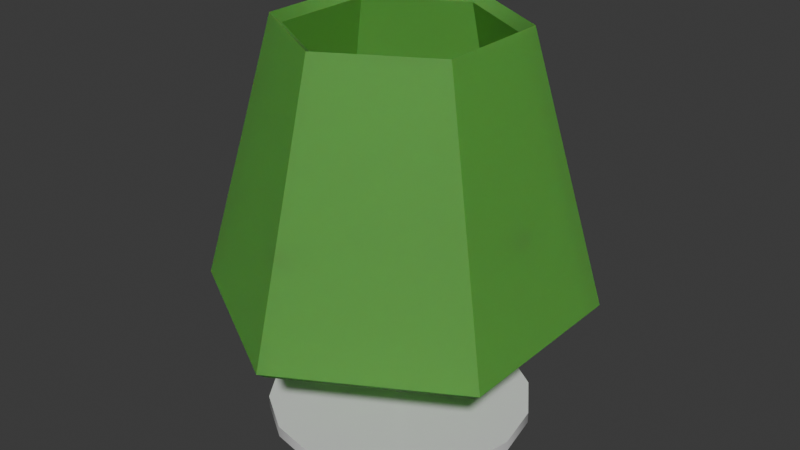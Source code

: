 # Source: present_lamp.blend  (saved by Blender 4.0.36; exported with 4.5.12 LTS)
import bpy
from mathutils import Matrix  # noqa: F401  (used for matrix-valued properties, if any)

bpy.ops.wm.read_factory_settings(use_empty=True)
scene = bpy.context.scene
scene.name = 'Scene'

# ---- collections
col_collection = bpy.data.collections.new('Collection'); scene.collection.children.link(col_collection)

# ---- materials (node trees are filled in below, after node groups)
mat_curtain = bpy.data.materials.new('curtain')
mat_inner_construction_thingies = bpy.data.materials.new('inner construction thingies')
mat_metalic_part = bpy.data.materials.new('metalic part')
mat_metalic_part.alpha_threshold = 0.0
mat_metalic_part.roughness = 0.5
mat_metalic_part.line_color = (0.0, 0.0, 0.0, 1.0)

# ---- material node trees
mat_curtain.use_nodes = True; mat_curtain.node_tree.nodes.clear()
_N = mat_curtain.node_tree.nodes; _L = mat_curtain.node_tree.links
n0 = _N.new('ShaderNodeBsdfPrincipled'); n0.name = 'Principled BSDF'; n0.location = (34, 313)
n0.inputs[0].default_value = (0.2109, 0.6525, 0.1094, 1.0)
n0.inputs[8].default_value = 0.4818
n0.inputs[18].default_value = 0.5909
n1 = _N.new('ShaderNodeOutputMaterial'); n1.name = 'Material Output'; n1.location = (383, 300)
n2 = _N.new('ShaderNodeTexNoise'); n2.name = 'Noise Texture'; n2.location = (-506, 274)
n2.inputs[2].default_value = 162.0
n3 = _N.new('ShaderNodeValToRGB'); n3.name = 'Color Ramp'; n3.location = (-284, 230)
while len(n3.color_ramp.elements) > 1: n3.color_ramp.elements.remove(n3.color_ramp.elements[-1])
n3.color_ramp.elements[0].position = 0.2409; n3.color_ramp.elements[0].color = (0.5545, 0.7129, 0.7474, 1.0)
_e = n3.color_ramp.elements.new(0.7727); _e.color = (0.7753, 0.7753, 0.7753, 1.0)
_L.new(n0.outputs[0], n1.inputs[0])
_L.new(n3.outputs[0], n0.inputs[2])
_L.new(n2.outputs[1], n3.inputs[0])
n1.is_active_output = True
mat_inner_construction_thingies.use_nodes = True; mat_inner_construction_thingies.node_tree.nodes.clear()
_N = mat_inner_construction_thingies.node_tree.nodes; _L = mat_inner_construction_thingies.node_tree.links
n0 = _N.new('ShaderNodeBsdfPrincipled'); n0.name = 'Principled BSDF'; n0.location = (10, 300)
n0.inputs[0].default_value = (0.2037, 0.2037, 0.2037, 1.0)
n1 = _N.new('ShaderNodeOutputMaterial'); n1.name = 'Material Output'; n1.location = (300, 300)
_L.new(n0.outputs[0], n1.inputs[0])
n1.is_active_output = True
mat_metalic_part.use_nodes = True; mat_metalic_part.node_tree.nodes.clear()
_N = mat_metalic_part.node_tree.nodes; _L = mat_metalic_part.node_tree.links
n0 = _N.new('ShaderNodeOutputMaterial'); n0.name = 'Material Output'; n0.location = (300, 300)
n1 = _N.new('ShaderNodeBsdfPrincipled'); n1.name = 'Principled BSDF'; n1.location = (10, 300)
n1.inputs[1].default_value = 0.06299
n1.inputs[2].default_value = 0.1614
n1.inputs[3].default_value = 1.45
_L.new(n1.outputs[0], n0.inputs[0])
n0.is_active_output = True

# ---- world
world_world = bpy.data.worlds.new('World'); scene.world = world_world
world_world.use_nodes = True; world_world.node_tree.nodes.clear()
_N = world_world.node_tree.nodes; _L = world_world.node_tree.links
n0 = _N.new('ShaderNodeOutputWorld'); n0.name = 'World Output'; n0.location = (300, 300)
n1 = _N.new('ShaderNodeBackground'); n1.name = 'Background'; n1.location = (10, 300)
n1.inputs[0].default_value = (0.05088, 0.05088, 0.05088, 1.0)
_L.new(n1.outputs[0], n0.inputs[0])
n0.is_active_output = True
world_world.color = (0.05088, 0.05088, 0.05088)
world_world.use_sun_shadow = False
world_world.sun_shadow_jitter_overblur = 0.0

# ---- meshes
me_cube_001 = bpy.data.meshes.new('Cube.001')
me_cube_001.from_pydata([(-1.249, -0.721, -0.6466), (-0.7592, -0.4383, 0.5603), (-1.249, 0.721, -0.6466), (-0.7592, 0.4383, 0.5603), (1.249, -0.721, -0.6466), (0.7592, -0.4383, 0.5603), (1.249, 0.721, -0.6466), (0.7592, 0.4383, 0.5603), (0.0, 1.442, -0.6466), (3.832e-08, 0.8767, 0.5603), (0.0, -1.442, -0.6466), (-3.832e-08, -0.8767, 0.5603), (-1.178, -0.6802, -0.6848), (-0.6886, -0.3976, 0.5222), (-1.178, 0.6802, -0.6848), (-0.6886, 0.3976, 0.5222), (1.178, -0.6802, -0.6848), (0.6886, -0.3976, 0.5222), (1.178, 0.6802, -0.6848), (0.6886, 0.3976, 0.5222), (4.461e-09, 1.36, -0.6848), (3.832e-08, 0.7952, 0.5222), (-2.23e-09, -1.36, -0.6848), (-4.002e-08, -0.7952, 0.5222)], [], [(0, 1, 3, 2), (8, 9, 7, 6), (6, 7, 5, 4), (10, 11, 1, 0), (4, 5, 11, 10), (2, 3, 9, 8), (12, 14, 15, 13), (20, 18, 19, 21), (18, 16, 17, 19), (22, 12, 13, 23), (16, 22, 23, 17), (14, 20, 21, 15), (0, 2, 14, 12), (3, 1, 13, 15), (2, 8, 20, 14), (7, 9, 21, 19), (6, 4, 16, 18), (5, 7, 19, 17), (4, 10, 22, 16), (1, 11, 23, 13), (8, 6, 18, 20), (9, 3, 15, 21), (10, 0, 12, 22), (11, 5, 17, 23)])
me_cube_001.polygons.foreach_set('use_smooth', [True] * 24)
_k = set([(0, 1), (0, 2), (0, 10), (1, 3), (1, 11), (2, 3), (2, 8), (3, 9), (4, 5), (4, 6), (4, 10), (5, 7), (5, 11), (6, 7), (6, 8), (7, 9), (8, 9), (10, 11), (12, 13), (12, 14), (12, 22), (13, 15), (13, 23), (14, 15), (14, 20), (15, 21), (16, 17), (16, 18), (16, 22), (17, 19), (17, 23), (18, 19), (18, 20), (19, 21), (20, 21), (22, 23)])
me_cube_001.attributes.new('sharp_edge', 'BOOLEAN', 'EDGE').data.foreach_set('value', [ (min(e.vertices), max(e.vertices)) in _k for e in me_cube_001.edges])
_uv = me_cube_001.uv_layers.new(name='UVMap')
_uv.uv.foreach_set('vector', [0.375, 0.0, 0.625, 0.0, 0.625, 0.25, 0.375, 0.25, 0.375, 0.375, 0.625, 0.375, 0.625, 0.5, 0.375, 0.5, 0.375, 0.5, 0.625, 0.5, 0.625, 0.75, 0.375, 0.75, 0.375, 0.875, 0.625, 0.875, 0.625, 1.0, 0.375, 1.0, 0.375, 0.75, 0.625, 0.75, 0.625, 0.875, 0.375, 0.875, 0.375, 0.25, 0.625, 0.25, 0.625, 0.375, 0.375, 0.375, 0.375, 0.0, 0.375, 0.25, 0.625, 0.25, 0.625, 0.0, 0.375, 0.375, 0.375, 0.5, 0.625, 0.5, 0.625, 0.375, 0.375, 0.5, 0.375, 0.75, 0.625, 0.75, 0.625, 0.5, 0.375, 0.875, 0.375, 1.0, 0.625, 1.0, 0.625, 0.875, 0.375, 0.75, 0.375, 0.875, 0.625, 0.875, 0.625, 0.75, 0.375, 0.25, 0.375, 0.375, 0.625, 0.375, 0.625, 0.25, 0.375, 0.0, 0.375, 0.25, 0.375, 0.25, 0.375, 0.0, 0.625, 0.25, 0.625, 0.0, 0.625, 0.0, 0.625, 0.25, 0.375, 0.25, 0.375, 0.375, 0.375, 0.375, 0.375, 0.25, 0.625, 0.5, 0.625, 0.375, 0.625, 0.375, 0.625, 0.5, 0.375, 0.5, 0.375, 0.75, 0.375, 0.75, 0.375, 0.5, 0.625, 0.75, 0.625, 0.5, 0.625, 0.5, 0.625, 0.75, 0.375, 0.75, 0.375, 0.875, 0.375, 0.875, 0.375, 0.75, 0.625, 1.0, 0.625, 0.875, 0.625, 0.875, 0.625, 1.0, 0.375, 0.375, 0.375, 0.5, 0.375, 0.5, 0.375, 0.375, 0.625, 0.375, 0.625, 0.25, 0.625, 0.25, 0.625, 0.375, 0.375, 0.875, 0.375, 1.0, 0.375, 1.0, 0.375, 0.875, 0.625, 0.875, 0.625, 0.75, 0.625, 0.75, 0.625, 0.875])
me_cube_001.materials.append(mat_curtain)
me_cube_001.use_mirror_x = True
me_cube_001.update()
me_cube_003 = bpy.data.meshes.new('Cube.003')
me_cube_003.from_pydata([(-0.9193, -0.9193, -1.0), (-0.9193, -0.9193, 1.0), (-0.9193, 0.9193, -1.0), (-0.9193, 0.9193, 1.0), (0.9193, -0.9193, -1.0), (0.9193, -0.9193, 1.0), (0.9193, 0.9193, -1.0), (0.9193, 0.9193, 1.0), (-0.05107, 16.55, -0.5755), (-0.05107, 16.55, 1.425), (0.05107, 16.55, -0.5755), (0.05107, 16.55, 1.425), (-0.05107, -16.55, -0.5755), (-0.05107, -16.55, 1.425), (0.05107, -16.55, -0.5755), (0.05107, -16.55, 1.425)], [], [(0, 1, 3, 2), (2, 3, 7, 6), (6, 7, 5, 4), (4, 5, 1, 0), (2, 6, 4, 0), (7, 3, 1, 5), (8, 9, 11, 10), (10, 11, 15, 14), (14, 15, 13, 12), (12, 13, 9, 8), (10, 14, 12, 8), (15, 11, 9, 13)])
_uv = me_cube_003.uv_layers.new(name='UVMap')
_uv.uv.foreach_set('vector', [0.375, 0.0, 0.625, 0.0, 0.625, 0.25, 0.375, 0.25, 0.375, 0.25, 0.625, 0.25, 0.625, 0.5, 0.375, 0.5, 0.375, 0.5, 0.625, 0.5, 0.625, 0.75, 0.375, 0.75, 0.375, 0.75, 0.625, 0.75, 0.625, 1.0, 0.375, 1.0, 0.125, 0.5, 0.375, 0.5, 0.375, 0.75, 0.125, 0.75, 0.625, 0.5, 0.875, 0.5, 0.875, 0.75, 0.625, 0.75, 0.375, 0.0, 0.625, 0.0, 0.625, 0.25, 0.375, 0.25, 0.375, 0.25, 0.625, 0.25, 0.625, 0.5, 0.375, 0.5, 0.375, 0.5, 0.625, 0.5, 0.625, 0.75, 0.375, 0.75, 0.375, 0.75, 0.625, 0.75, 0.625, 1.0, 0.375, 1.0, 0.125, 0.5, 0.375, 0.5, 0.375, 0.75, 0.125, 0.75, 0.625, 0.5, 0.875, 0.5, 0.875, 0.75, 0.625, 0.75])
me_cube_003.materials.append(mat_inner_construction_thingies)
me_cube_003.update()
me_cube_005 = bpy.data.meshes.new('Cube.005')
me_cube_005.from_pydata([(0.0, 11.61, -6.385), (-4.444, 10.73, -6.385), (4.444, 10.73, -6.385), (0.0, 11.61, -7.387), (-4.444, 10.73, -7.387), (4.444, 10.73, -7.387), (8.211, 8.211, -7.387), (-0.1995, 8.41, -7.387), (4.444, 4.444, -7.387), (-4.713, 4.713, -7.387), (-8.211, 8.211, -7.387), (1.73e-07, 1.73e-07, -7.387), (-8.41, 0.1995, -7.387), (-10.73, 4.444, -7.387), (-4.444, -4.444, -7.387), (-10.73, -4.444, -7.387), (-11.61, 0.0, -7.387), (-8.211, -8.211, -7.387), (-10.73, -4.444, -6.385), (-11.61, 0.0, -6.385), (-8.211, -8.211, -6.385), (-8.41, 0.1995, -6.385), (-10.73, 4.444, -6.385), (-4.713, 4.713, -6.385), (-4.444, -4.444, -6.385), (1.73e-07, 1.73e-07, -6.385), (0.1995, -8.41, -6.385), (4.713, -4.713, -6.385), (4.444, -10.73, -6.385), (-4.444, -10.73, -6.385), (0.0, -11.61, -6.385), (-4.444, -10.73, -7.387), (0.0, -11.61, -7.387), (0.1995, -8.41, -7.387), (4.713, -4.713, -7.387), (4.444, -10.73, -7.387), (8.211, -8.211, -7.387), (10.73, -4.444, -7.387), (8.211, -8.211, -6.385), (10.73, -4.444, -6.385), (11.61, 0.0, -6.385), (8.41, -0.1995, -6.385), (4.444, 4.444, -6.385), (10.73, 4.444, -6.385), (8.211, 8.211, -6.385), (10.73, 4.444, -7.387), (11.61, 0.0, -7.387), (8.41, -0.1995, -7.387), (-0.1995, 8.41, -6.385), (-8.211, 8.211, -6.385), (0.2825, 0.2825, 13.33), (0.2825, 0.2825, -6.753), (0.2825, -0.2825, 13.33), (0.2825, -0.2825, -6.753), (-0.2825, 0.2825, 13.33), (-0.2825, 0.2825, -6.753), (-0.2825, -0.2825, 13.33), (-0.2825, -0.2825, -6.753), (0.3767, 0.3767, -3.406), (-0.3767, -0.3767, -3.406), (0.3767, -0.3767, -3.406), (-0.3767, 0.3767, -3.406), (-0.3767, -0.3767, 9.986), (0.3767, 0.3767, 9.986), (0.3767, -0.3767, 9.986), (-0.3767, 0.3767, 9.986), (-0.3444, -9.313e-10, -6.753), (-2.794e-09, 0.3444, -6.753), (0.3605, 0.3605, -6.335), (-0.3605, -0.3605, 12.91), (0.3605, -0.3605, -6.335), (-0.3605, 0.3605, -6.335), (-2.794e-09, -0.3444, 13.33), (0.3444, -1.397e-09, 13.33), (3.26e-09, -0.3444, -6.753), (-0.3444, -1.397e-09, 13.33), (9.313e-10, 0.3444, 13.33), (0.3444, 4.657e-10, -6.753), (0.3767, 0.3767, 3.29), (-0.3605, -0.3605, -6.335), (0.3767, -0.3767, 3.29), (-0.3767, 0.3767, 3.29), (-1.863e-09, 0.5179, -3.406), (0.5179, 1.863e-09, -3.406), (-0.5179, -1.863e-09, -3.406), (5.122e-09, -0.5179, -3.406), (-0.3767, -0.3767, 3.29), (0.3605, 0.3605, 12.91), (0.3605, -0.3605, 12.91), (-0.3605, 0.3605, 12.91), (-1.863e-09, 0.5179, 9.986), (0.5179, 1.863e-09, 9.986), (-0.5179, -1.863e-09, 9.986), (4.191e-09, -0.5179, 9.986), (-9.313e-09, 1.583e-08, 13.33), (2.328e-09, -0.4961, 12.91), (-0.4961, 4.657e-09, 12.91), (9.313e-09, 1.723e-08, -6.753), (0.4961, 2.328e-09, 12.91), (5.122e-09, 0.4961, 12.91), (5.588e-09, 0.4961, -6.335), (0.4961, -5.588e-09, -6.335), (-0.4961, 1.863e-09, -6.335), (5.122e-09, -0.4961, -6.335), (2.154e-09, 0.5179, 3.29), (0.5179, -2.154e-09, 3.29), (-0.5179, -1.863e-09, 3.29), (1.397e-09, -0.5179, 3.29)], [], [(0, 1, 4, 3), (1, 0, 2, 48), (2, 0, 3, 5), (4, 7, 5, 3), (44, 2, 5, 6), (7, 8, 6, 5), (10, 9, 7, 4), (9, 11, 8, 7), (13, 12, 9, 10), (12, 14, 11, 9), (16, 15, 12, 13), (15, 17, 14, 12), (19, 18, 15, 16), (18, 20, 17, 15), (19, 22, 21, 18), (18, 21, 24, 20), (22, 49, 23, 21), (21, 23, 25, 24), (24, 25, 27, 26), (20, 24, 26, 29), (26, 27, 38, 28), (29, 26, 28, 30), (20, 29, 31, 17), (29, 30, 32, 31), (17, 31, 33, 14), (31, 32, 35, 33), (14, 33, 34, 11), (33, 35, 36, 34), (30, 28, 35, 32), (28, 38, 36, 35), (38, 39, 37, 36), (34, 36, 37, 47), (27, 41, 39, 38), (39, 40, 46, 37), (41, 43, 40, 39), (25, 42, 41, 27), (42, 44, 43, 41), (40, 43, 45, 46), (43, 44, 6, 45), (47, 37, 46, 45), (8, 47, 45, 6), (11, 34, 47, 8), (48, 2, 44, 42), (23, 48, 42, 25), (49, 1, 48, 23), (1, 49, 10, 4), (49, 22, 13, 10), (22, 19, 16, 13), (50, 76, 94, 73), (76, 54, 75, 94), (94, 75, 56, 72), (73, 94, 72, 52), (64, 88, 95, 93), (88, 52, 72, 95), (95, 72, 56, 69), (93, 95, 69, 62), (62, 69, 96, 92), (69, 56, 75, 96), (96, 75, 54, 89), (92, 96, 89, 65), (55, 67, 97, 66), (67, 51, 77, 97), (97, 77, 53, 74), (66, 97, 74, 57), (63, 87, 98, 91), (87, 50, 73, 98), (98, 73, 52, 88), (91, 98, 88, 64), (65, 89, 99, 90), (89, 54, 76, 99), (99, 76, 50, 87), (90, 99, 87, 63), (55, 71, 100, 67), (71, 61, 82, 100), (100, 82, 58, 68), (67, 100, 68, 51), (51, 68, 101, 77), (68, 58, 83, 101), (101, 83, 60, 70), (77, 101, 70, 53), (57, 79, 102, 66), (79, 59, 84, 102), (102, 84, 61, 71), (66, 102, 71, 55), (53, 70, 103, 74), (70, 60, 85, 103), (103, 85, 59, 79), (74, 103, 79, 57), (61, 81, 104, 82), (81, 65, 90, 104), (104, 90, 63, 78), (82, 104, 78, 58), (58, 78, 105, 83), (78, 63, 91, 105), (105, 91, 64, 80), (83, 105, 80, 60), (59, 86, 106, 84), (86, 62, 92, 106), (106, 92, 65, 81), (84, 106, 81, 61), (60, 80, 107, 85), (80, 64, 93, 107), (107, 93, 62, 86), (85, 107, 86, 59)])
me_cube_005.polygons.foreach_set('use_smooth', [True] * 104)
_k = set([(0, 1), (0, 2), (1, 49), (2, 44), (3, 4), (3, 5), (4, 10), (5, 6), (6, 45), (10, 13), (13, 16), (15, 16), (15, 17), (17, 31), (18, 19), (18, 20), (19, 22), (20, 29), (22, 49), (28, 30), (28, 38), (29, 30), (31, 32), (32, 35), (35, 36), (36, 37), (37, 46), (38, 39), (39, 40), (40, 43), (43, 44), (45, 46), (51, 67), (51, 68), (51, 77), (52, 72), (52, 88), (53, 70), (53, 74), (53, 77), (54, 75), (54, 89), (55, 66), (55, 67), (55, 71), (56, 69), (56, 72), (56, 75), (57, 66), (57, 74), (57, 79), (58, 68), (58, 78), (58, 82), (58, 83), (59, 79), (59, 84), (59, 85), (59, 86), (60, 70), (60, 80), (60, 83), (60, 85), (61, 71), (61, 81), (61, 82), (61, 84), (62, 69), (62, 86), (62, 92), (62, 93), (63, 78), (63, 90), (63, 91), (64, 80), (64, 88), (64, 91), (64, 93), (65, 81), (65, 89), (65, 90), (65, 92)])
me_cube_005.attributes.new('sharp_edge', 'BOOLEAN', 'EDGE').data.foreach_set('value', [ (min(e.vertices), max(e.vertices)) in _k for e in me_cube_005.edges])
_uv = me_cube_005.uv_layers.new(name='UVMap')
_uv.uv.foreach_set('vector', [0.0, 0.0, 0.0, 0.0, 0.0, 0.0, 0.0, 0.0, 0.0, 0.0, 0.0, 0.0, 0.0, 0.0, 0.0, 0.0, 0.0, 0.0, 0.0, 0.0, 0.0, 0.0, 0.0, 0.0, 0.0, 0.0, 0.0, 0.0, 0.0, 0.0, 0.0, 0.0, 0.0, 0.0, 0.0, 0.0, 0.0, 0.0, 0.0, 0.0, 0.0, 0.0, 0.0, 0.0, 0.0, 0.0, 0.0, 0.0, 0.0, 0.0, 0.0, 0.0, 0.0, 0.0, 0.0, 0.0, 0.0, 0.0, 0.0, 0.0, 0.0, 0.0, 0.0, 0.0, 0.0, 0.0, 0.0, 0.0, 0.0, 0.0, 0.0, 0.0, 0.0, 0.0, 0.0, 0.0, 0.0, 0.0, 0.0, 0.0, 0.0, 0.0, 0.0, 0.0, 0.0, 0.0, 0.0, 0.0, 0.0, 0.0, 0.0, 0.0, 0.0, 0.0, 0.0, 0.0, 0.0, 0.0, 0.0, 0.0, 0.0, 0.0, 0.0, 0.0, 0.0, 0.0, 0.0, 0.0, 0.0, 0.0, 0.0, 0.0, 0.0, 0.0, 0.0, 0.0, 0.0, 0.0, 0.0, 0.0, 0.0, 0.0, 0.0, 0.0, 0.0, 0.0, 0.0, 0.0, 0.0, 0.0, 0.0, 0.0, 0.0, 0.0, 0.0, 0.0, 0.0, 0.0, 0.0, 0.0, 0.0, 0.0, 0.0, 0.0, 0.0, 0.0, 0.0, 0.0, 0.0, 0.0, 0.0, 0.0, 0.0, 0.0, 0.0, 0.0, 0.0, 0.0, 0.0, 0.0, 0.0, 0.0, 0.0, 0.0, 0.0, 0.0, 0.0, 0.0, 0.0, 0.0, 0.0, 0.0, 0.0, 0.0, 0.0, 0.0, 0.0, 0.0, 0.0, 0.0, 0.0, 0.0, 0.0, 0.0, 0.0, 0.0, 0.0, 0.0, 0.0, 0.0, 0.0, 0.0, 0.0, 0.0, 0.0, 0.0, 0.0, 0.0, 0.0, 0.0, 0.0, 0.0, 0.0, 0.0, 0.0, 0.0, 0.0, 0.0, 0.0, 0.0, 0.0, 0.0, 0.0, 0.0, 0.0, 0.0, 0.0, 0.0, 0.0, 0.0, 0.0, 0.0, 0.0, 0.0, 0.0, 0.0, 0.0, 0.0, 0.0, 0.0, 0.0, 0.0, 0.0, 0.0, 0.0, 0.0, 0.0, 0.0, 0.0, 0.0, 0.0, 0.0, 0.0, 0.0, 0.0, 0.0, 0.0, 0.0, 0.0, 0.0, 0.0, 0.0, 0.0, 0.0, 0.0, 0.0, 0.0, 0.0, 0.0, 0.0, 0.0, 0.0, 0.0, 0.0, 0.0, 0.0, 0.0, 0.0, 0.0, 0.0, 0.0, 0.0, 0.0, 0.0, 0.0, 0.0, 0.0, 0.0, 0.0, 0.0, 0.0, 0.0, 0.0, 0.0, 0.0, 0.0, 0.0, 0.0, 0.0, 0.0, 0.0, 0.0, 0.0, 0.0, 0.0, 0.0, 0.0, 0.0, 0.0, 0.0, 0.0, 0.0, 0.0, 0.0, 0.0, 0.0, 0.0, 0.0, 0.0, 0.0, 0.0, 0.0, 0.0, 0.0, 0.0, 0.0, 0.0, 0.0, 0.0, 0.0, 0.0, 0.0, 0.0, 0.0, 0.0, 0.0, 0.0, 0.0, 0.0, 0.0, 0.0, 0.0, 0.0, 0.0, 0.0, 0.0, 0.0, 0.0, 0.0, 0.0, 0.0, 0.0, 0.0, 0.0, 0.0, 0.0, 0.0, 0.0, 0.0, 0.0, 0.0, 0.0, 0.0, 0.0, 0.0, 0.0, 0.0, 0.0, 0.0, 0.0, 0.0, 0.0, 0.0, 0.0, 0.0, 0.0, 0.0, 0.0, 0.0, 0.0, 0.0, 0.0, 0.0, 0.0, 0.0, 0.0, 0.0, 0.0, 0.0, 0.0, 0.0, 0.0, 0.0, 0.0, 0.625, 0.5, 0.75, 0.5, 0.7535, 0.625, 0.6597, 0.625, 0.75, 0.5, 0.875, 0.5, 0.875, 0.625, 0.7535, 0.625, 0.7535, 0.625, 0.875, 0.625, 0.875, 0.75, 0.75, 0.75, 0.6597, 0.625, 0.7535, 0.625, 0.75, 0.75, 0.625, 0.75, 0.5833, 0.75, 0.6207, 0.75, 0.6207, 0.875, 0.5868, 0.875, 0.6207, 0.75, 0.625, 0.75, 0.625, 0.875, 0.6207, 0.875, 0.6207, 0.875, 0.625, 0.875, 0.625, 1.0, 0.625, 1.0, 0.5868, 0.875, 0.6207, 0.875, 0.625, 1.0, 0.625, 1.0, 0.625, 7.451e-09, 0.625, 3.725e-09, 0.6207, 0.125, 0.5868, 0.125, 0.625, 3.725e-09, 0.625, 0.0, 0.625, 0.125, 0.6207, 0.125, 0.6207, 0.125, 0.625, 0.125, 0.625, 0.25, 0.6198, 0.25, 0.5868, 0.125, 0.6207, 0.125, 0.6198, 0.25, 0.5833, 0.25, 0.125, 0.5, 0.25, 0.5, 0.2465, 0.625, 0.125, 0.625, 0.25, 0.5, 0.375, 0.5, 0.3403, 0.625, 0.2465, 0.625, 0.2465, 0.625, 0.3403, 0.625, 0.375, 0.75, 0.25, 0.75, 0.125, 0.625, 0.2465, 0.625, 0.25, 0.75, 0.125, 0.75, 0.5833, 0.5, 0.6207, 0.5, 0.6233, 0.625, 0.5833, 0.625, 0.6207, 0.5, 0.625, 0.5, 0.6597, 0.625, 0.6233, 0.625, 0.6233, 0.625, 0.6597, 0.625, 0.625, 0.75, 0.6207, 0.75, 0.5833, 0.625, 0.6233, 0.625, 0.6207, 0.75, 0.5833, 0.75, 0.5833, 0.25, 0.6198, 0.25, 0.6198, 0.375, 0.5833, 0.375, 0.6198, 0.25, 0.625, 0.25, 0.625, 0.375, 0.6198, 0.375, 0.6198, 0.375, 0.625, 0.375, 0.625, 0.5, 0.6207, 0.5, 0.5833, 0.375, 0.6198, 0.375, 0.6207, 0.5, 0.5833, 0.5, 0.375, 0.25, 0.3802, 0.25, 0.3802, 0.375, 0.375, 0.375, 0.3802, 0.25, 0.4167, 0.25, 0.4167, 0.375, 0.3802, 0.375, 0.3802, 0.375, 0.4167, 0.375, 0.4167, 0.5, 0.3793, 0.5, 0.375, 0.375, 0.3802, 0.375, 0.3793, 0.5, 0.375, 0.5, 0.375, 0.5, 0.3793, 0.5, 0.3767, 0.625, 0.3403, 0.625, 0.3793, 0.5, 0.4167, 0.5, 0.4167, 0.625, 0.3767, 0.625, 0.3767, 0.625, 0.4167, 0.625, 0.4167, 0.75, 0.3793, 0.75, 0.3403, 0.625, 0.3767, 0.625, 0.3793, 0.75, 0.375, 0.75, 0.375, 0.0, 0.375, 0.0, 0.3793, 0.125, 0.375, 0.125, 0.375, 0.0, 0.375, 0.0, 0.4132, 0.125, 0.3793, 0.125, 0.3793, 0.125, 0.4132, 0.125, 0.4167, 0.25, 0.3802, 0.25, 0.375, 0.125, 0.3793, 0.125, 0.3802, 0.25, 0.375, 0.25, 0.375, 0.75, 0.3793, 0.75, 0.3793, 0.875, 0.375, 0.875, 0.3793, 0.75, 0.4167, 0.75, 0.4132, 0.875, 0.3793, 0.875, 0.3793, 0.875, 0.4132, 0.875, 0.375, 1.0, 0.375, 1.0, 0.375, 0.875, 0.3793, 0.875, 0.375, 1.0, 0.375, 1.0, 0.4167, 0.25, 0.5, 0.25, 0.5, 0.375, 0.4167, 0.375, 0.5, 0.25, 0.5833, 0.25, 0.5833, 0.375, 0.5, 0.375, 0.5, 0.375, 0.5833, 0.375, 0.5833, 0.5, 0.5, 0.5, 0.4167, 0.375, 0.5, 0.375, 0.5, 0.5, 0.4167, 0.5, 0.4167, 0.5, 0.5, 0.5, 0.5, 0.625, 0.4167, 0.625, 0.5, 0.5, 0.5833, 0.5, 0.5833, 0.625, 0.5, 0.625, 0.5, 0.625, 0.5833, 0.625, 0.5833, 0.75, 0.5, 0.75, 0.4167, 0.625, 0.5, 0.625, 0.5, 0.75, 0.4167, 0.75, 0.375, 0.0, 0.5, 3.725e-09, 0.5, 0.125, 0.4132, 0.125, 0.5, 3.725e-09, 0.625, 7.451e-09, 0.5868, 0.125, 0.5, 0.125, 0.5, 0.125, 0.5868, 0.125, 0.5833, 0.25, 0.5, 0.25, 0.4132, 0.125, 0.5, 0.125, 0.5, 0.25, 0.4167, 0.25, 0.4167, 0.75, 0.5, 0.75, 0.5, 0.875, 0.4132, 0.875, 0.5, 0.75, 0.5833, 0.75, 0.5868, 0.875, 0.5, 0.875, 0.5, 0.875, 0.5868, 0.875, 0.625, 1.0, 0.5, 1.0, 0.4132, 0.875, 0.5, 0.875, 0.5, 1.0, 0.375, 1.0])
me_cube_005.materials.append(mat_metalic_part)
me_cube_005.use_mirror_vertex_groups = False
me_cube_005.update()

# ---- objects
ob_curtain = bpy.data.objects.new('curtain', me_cube_001)
ob_holdy_thingies = bpy.data.objects.new('holdy thingies', me_cube_003)
ob_base = bpy.data.objects.new('base', me_cube_005)

# ---- transforms, parenting, visibility, modifiers, constraints
ob_curtain.location = (0.0, 0.0, 2.077)
ob_curtain.scale = (1.0, 1.0, 1.673)
ob_curtain.use_mesh_mirror_x = True
ob_holdy_thingies.location = (0.0, 0.0, 1.709)
ob_holdy_thingies.rotation_euler = (0.0, -0.0, 1.571)
ob_holdy_thingies.scale = (1.286, 0.06306, 0.05075)
ob_base.location = (0.0, 0.0, 0.6399)
ob_base.scale = (0.08612, 0.08612, 0.08612)
ob_base.lock_rotations_4d = False
ob_base.empty_display_type = 'ARROWS'
ob_base.lineart.crease_threshold = 0.0

# ---- collection membership
col_collection.objects.link(ob_curtain)
col_collection.objects.link(ob_holdy_thingies)
col_collection.objects.link(ob_base)

# ---- scene / render settings (as saved in the file)
scene.frame_start = 1; scene.frame_end = 250; scene.frame_set(1)
scene.render.engine = 'CYCLES'
scene.cycles.sampling_pattern = 'TABULATED_SOBOL'
bpy.context.view_layer.update()

# ---- added for rendering (the .blend has no active camera and no usable light): camera, sun
cam_auto = bpy.data.cameras.new('AutoCamera')
cam_auto.lens = 50.0
cam_auto.sensor_width = 36.0
cam_auto.clip_end = 1000.0
ob_auto_camera = bpy.data.objects.new('AutoCamera', cam_auto)
scene.collection.objects.link(ob_auto_camera)
ob_auto_camera.location = (4.49659, -5.3959, 5.10648)
ob_auto_camera.rotation_euler = (1.09748, -7.21219e-08, 0.694738)
scene.camera = ob_auto_camera
light_auto_sun = bpy.data.lights.new('AutoSun', 'SUN')
light_auto_sun.energy = 3.0
light_auto_sun.angle = 0.0523599
ob_auto_sun = bpy.data.objects.new('AutoSun', light_auto_sun)
scene.collection.objects.link(ob_auto_sun)
ob_auto_sun.rotation_euler = (0.872665, 0.174533, 0.523599)
bpy.context.view_layer.update()

